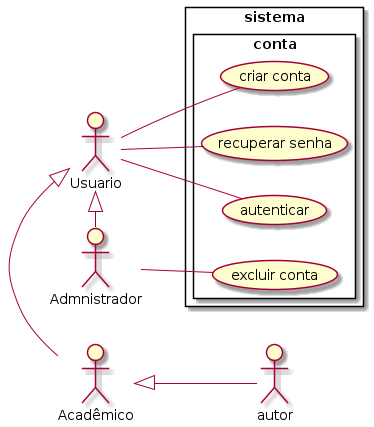

The diagram above was rendered by PlantUML. Its source (embedded in the PNG):
@startuml conta

left to right direction

:Usuario: as usuario
:Acadêmico: as academico
:Admnistrador: as admnistrador

academico <|-- autor
usuario <|- academico
usuario <|- admnistrador


rectangle sistema {
        rectangle conta {
            usuario -- (criar conta)
            usuario -- (recuperar senha)
            usuario -- (autenticar)
            admnistrador -- (excluir conta)
        }
}

@enduml